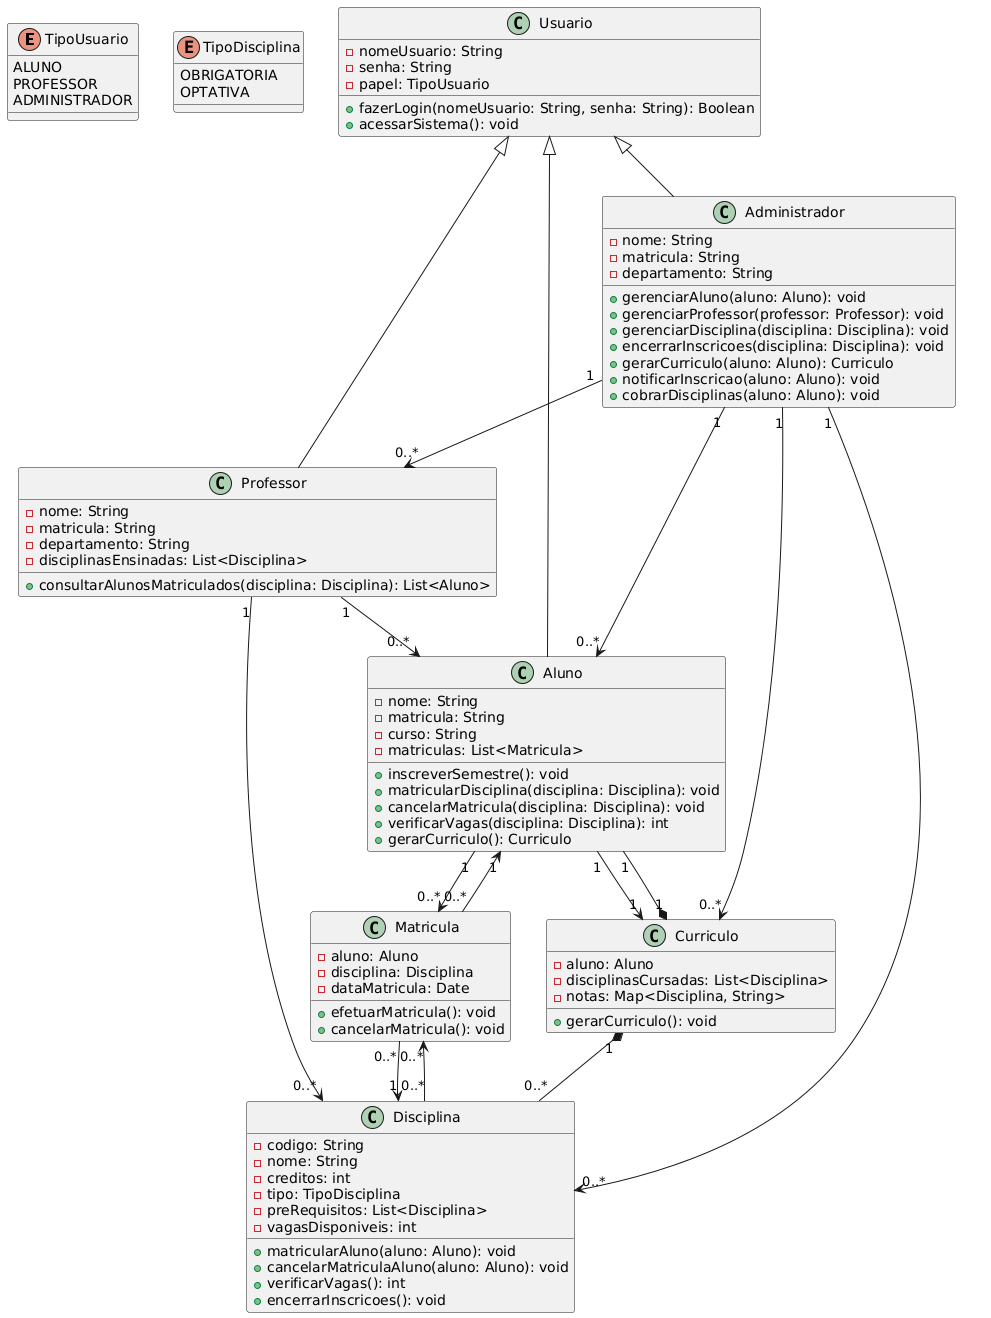

The diagram above was rendered by PlantUML. Its source (embedded in the PNG):
@startuml
enum TipoUsuario {
  ALUNO
  PROFESSOR
  ADMINISTRADOR
}

enum TipoDisciplina {
  OBRIGATORIA
  OPTATIVA
}

class Usuario {
  - nomeUsuario: String
  - senha: String
  - papel: TipoUsuario
  + fazerLogin(nomeUsuario: String, senha: String): Boolean
  + acessarSistema(): void
}

class Aluno {
  - nome: String
  - matricula: String
  - curso: String
  - matriculas: List<Matricula>
  + inscreverSemestre(): void
  + matricularDisciplina(disciplina: Disciplina): void
  + cancelarMatricula(disciplina: Disciplina): void
  + verificarVagas(disciplina: Disciplina): int
  + gerarCurriculo(): Curriculo
}

class Professor {
  - nome: String
  - matricula: String
  - departamento: String
  - disciplinasEnsinadas: List<Disciplina>
  + consultarAlunosMatriculados(disciplina: Disciplina): List<Aluno>
}

class Administrador {
  - nome: String
  - matricula: String
  - departamento: String
  + gerenciarAluno(aluno: Aluno): void
  + gerenciarProfessor(professor: Professor): void
  + gerenciarDisciplina(disciplina: Disciplina): void
  + encerrarInscricoes(disciplina: Disciplina): void
  + gerarCurriculo(aluno: Aluno): Curriculo
  + notificarInscricao(aluno: Aluno): void
  + cobrarDisciplinas(aluno: Aluno): void
}

class Disciplina {
  - codigo: String
  - nome: String
  - creditos: int
  - tipo: TipoDisciplina
  - preRequisitos: List<Disciplina>
  - vagasDisponiveis: int
  + matricularAluno(aluno: Aluno): void
  + cancelarMatriculaAluno(aluno: Aluno): void
  + verificarVagas(): int
  + encerrarInscricoes(): void
}

class Matricula {
  - aluno: Aluno
  - disciplina: Disciplina
  - dataMatricula: Date
  + efetuarMatricula(): void
  + cancelarMatricula(): void
}

class Curriculo {
  - aluno: Aluno
  - disciplinasCursadas: List<Disciplina>
  - notas: Map<Disciplina, String>
  + gerarCurriculo(): void
}

Usuario <|-- Aluno
Usuario <|-- Professor
Usuario <|-- Administrador

Aluno "1" --> "0..*" Matricula
Aluno "1" --> "1" Curriculo

Professor "1" --> "0..*" Disciplina
Professor "1" --> "0..*" Aluno

Administrador "1" --> "0..*" Aluno
Administrador "1" --> "0..*" Professor
Administrador "1" --> "0..*" Disciplina
Administrador "1" --> "0..*" Curriculo

Curriculo "1" *-- "1" Aluno
Curriculo "1" *-- "0..*" Disciplina

Disciplina "0..*" --> "0..*" Matricula

Matricula "0..*" --> "1" Aluno
Matricula "0..*" --> "1" Disciplina
@enduml